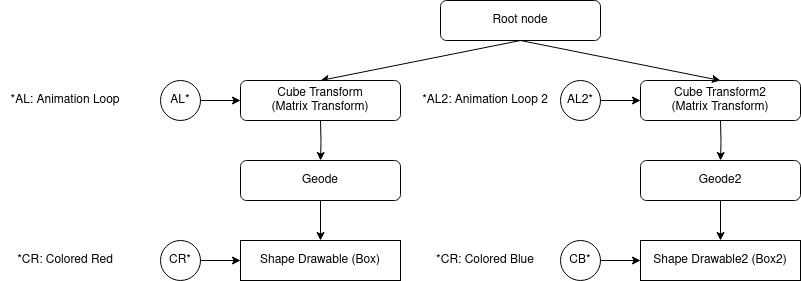

The diagram above was exported from draw.io. Its source (the exported page's mxGraphModel, read from the mxfile embedded in the PNG):
<mxGraphModel dx="1360" dy="663" grid="1" gridSize="10" guides="1" tooltips="1" connect="1" arrows="1" fold="1" page="1" pageScale="1" pageWidth="1169" pageHeight="827" math="0" shadow="0">
  <root>
    <mxCell id="0" />
    <mxCell id="1" parent="0" />
    <mxCell id="hHtGd4PX7yefKJC_oEYl-1" style="rounded=0;orthogonalLoop=1;jettySize=auto;html=1;exitX=0.5;exitY=1;exitDx=0;exitDy=0;entryX=0.5;entryY=0;entryDx=0;entryDy=0;" edge="1" parent="1" source="hHtGd4PX7yefKJC_oEYl-2" target="hHtGd4PX7yefKJC_oEYl-7">
      <mxGeometry relative="1" as="geometry" />
    </mxCell>
    <mxCell id="hHtGd4PX7yefKJC_oEYl-2" value="Root node" style="rounded=1;whiteSpace=wrap;html=1;" vertex="1" parent="1">
      <mxGeometry x="560" y="120" width="160" height="40" as="geometry" />
    </mxCell>
    <mxCell id="hHtGd4PX7yefKJC_oEYl-3" style="edgeStyle=orthogonalEdgeStyle;rounded=0;orthogonalLoop=1;jettySize=auto;html=1;exitX=0.5;exitY=1;exitDx=0;exitDy=0;entryX=0.5;entryY=0;entryDx=0;entryDy=0;" edge="1" parent="1" target="hHtGd4PX7yefKJC_oEYl-5">
      <mxGeometry relative="1" as="geometry">
        <mxPoint x="440" y="240" as="sourcePoint" />
      </mxGeometry>
    </mxCell>
    <mxCell id="hHtGd4PX7yefKJC_oEYl-4" style="edgeStyle=orthogonalEdgeStyle;rounded=0;orthogonalLoop=1;jettySize=auto;html=1;exitX=0.5;exitY=1;exitDx=0;exitDy=0;entryX=0.5;entryY=0;entryDx=0;entryDy=0;" edge="1" parent="1" source="hHtGd4PX7yefKJC_oEYl-5" target="hHtGd4PX7yefKJC_oEYl-6">
      <mxGeometry relative="1" as="geometry" />
    </mxCell>
    <mxCell id="hHtGd4PX7yefKJC_oEYl-5" value="Geode" style="rounded=1;whiteSpace=wrap;html=1;" vertex="1" parent="1">
      <mxGeometry x="360" y="280" width="160" height="40" as="geometry" />
    </mxCell>
    <mxCell id="hHtGd4PX7yefKJC_oEYl-6" value="Shape Drawable (Box)" style="rounded=0;whiteSpace=wrap;html=1;" vertex="1" parent="1">
      <mxGeometry x="360" y="360" width="160" height="40" as="geometry" />
    </mxCell>
    <mxCell id="hHtGd4PX7yefKJC_oEYl-7" value="&lt;div&gt;Cube Transform&lt;/div&gt;&lt;div&gt;(Matrix Transform)&lt;br&gt;&lt;/div&gt;" style="rounded=1;whiteSpace=wrap;html=1;" vertex="1" parent="1">
      <mxGeometry x="360" y="200" width="160" height="40" as="geometry" />
    </mxCell>
    <mxCell id="hHtGd4PX7yefKJC_oEYl-8" style="edgeStyle=orthogonalEdgeStyle;rounded=0;orthogonalLoop=1;jettySize=auto;html=1;exitX=1;exitY=0.5;exitDx=0;exitDy=0;entryX=0;entryY=0.5;entryDx=0;entryDy=0;" edge="1" parent="1" source="hHtGd4PX7yefKJC_oEYl-9" target="hHtGd4PX7yefKJC_oEYl-7">
      <mxGeometry relative="1" as="geometry" />
    </mxCell>
    <mxCell id="hHtGd4PX7yefKJC_oEYl-9" value="AL*" style="ellipse;whiteSpace=wrap;html=1;aspect=fixed;" vertex="1" parent="1">
      <mxGeometry x="280" y="200" width="40" height="40" as="geometry" />
    </mxCell>
    <mxCell id="hHtGd4PX7yefKJC_oEYl-10" style="edgeStyle=orthogonalEdgeStyle;rounded=0;orthogonalLoop=1;jettySize=auto;html=1;exitX=1;exitY=0.5;exitDx=0;exitDy=0;entryX=0;entryY=0.5;entryDx=0;entryDy=0;" edge="1" parent="1" source="hHtGd4PX7yefKJC_oEYl-11" target="hHtGd4PX7yefKJC_oEYl-6">
      <mxGeometry relative="1" as="geometry" />
    </mxCell>
    <mxCell id="hHtGd4PX7yefKJC_oEYl-11" value="CR*" style="ellipse;whiteSpace=wrap;html=1;aspect=fixed;" vertex="1" parent="1">
      <mxGeometry x="280" y="360" width="40" height="40" as="geometry" />
    </mxCell>
    <mxCell id="hHtGd4PX7yefKJC_oEYl-12" value="*AL: Animation Loop" style="text;html=1;align=center;verticalAlign=middle;whiteSpace=wrap;rounded=0;" vertex="1" parent="1">
      <mxGeometry x="120" y="205" width="130" height="30" as="geometry" />
    </mxCell>
    <mxCell id="hHtGd4PX7yefKJC_oEYl-13" value="*CR: Colored Red" style="text;html=1;align=center;verticalAlign=middle;whiteSpace=wrap;rounded=0;" vertex="1" parent="1">
      <mxGeometry x="120" y="365" width="130" height="30" as="geometry" />
    </mxCell>
    <mxCell id="hHtGd4PX7yefKJC_oEYl-14" style="edgeStyle=orthogonalEdgeStyle;rounded=0;orthogonalLoop=1;jettySize=auto;html=1;exitX=0.5;exitY=1;exitDx=0;exitDy=0;entryX=0.5;entryY=0;entryDx=0;entryDy=0;" edge="1" parent="1" target="hHtGd4PX7yefKJC_oEYl-16">
      <mxGeometry relative="1" as="geometry">
        <mxPoint x="840" y="240" as="sourcePoint" />
      </mxGeometry>
    </mxCell>
    <mxCell id="hHtGd4PX7yefKJC_oEYl-15" style="edgeStyle=orthogonalEdgeStyle;rounded=0;orthogonalLoop=1;jettySize=auto;html=1;exitX=0.5;exitY=1;exitDx=0;exitDy=0;entryX=0.5;entryY=0;entryDx=0;entryDy=0;" edge="1" parent="1" source="hHtGd4PX7yefKJC_oEYl-16" target="hHtGd4PX7yefKJC_oEYl-17">
      <mxGeometry relative="1" as="geometry" />
    </mxCell>
    <mxCell id="hHtGd4PX7yefKJC_oEYl-16" value="Geode2" style="rounded=1;whiteSpace=wrap;html=1;" vertex="1" parent="1">
      <mxGeometry x="760" y="280" width="160" height="40" as="geometry" />
    </mxCell>
    <mxCell id="hHtGd4PX7yefKJC_oEYl-17" value="Shape Drawable2 (Box2)" style="rounded=0;whiteSpace=wrap;html=1;" vertex="1" parent="1">
      <mxGeometry x="760" y="360" width="160" height="40" as="geometry" />
    </mxCell>
    <mxCell id="hHtGd4PX7yefKJC_oEYl-18" value="&lt;div&gt;Cube Transform2&lt;/div&gt;&lt;div&gt;(Matrix Transform)&lt;br&gt;&lt;/div&gt;" style="rounded=1;whiteSpace=wrap;html=1;" vertex="1" parent="1">
      <mxGeometry x="760" y="200" width="160" height="40" as="geometry" />
    </mxCell>
    <mxCell id="hHtGd4PX7yefKJC_oEYl-19" style="edgeStyle=orthogonalEdgeStyle;rounded=0;orthogonalLoop=1;jettySize=auto;html=1;exitX=1;exitY=0.5;exitDx=0;exitDy=0;entryX=0;entryY=0.5;entryDx=0;entryDy=0;" edge="1" parent="1" source="hHtGd4PX7yefKJC_oEYl-20" target="hHtGd4PX7yefKJC_oEYl-18">
      <mxGeometry relative="1" as="geometry" />
    </mxCell>
    <mxCell id="hHtGd4PX7yefKJC_oEYl-20" value="AL2*" style="ellipse;whiteSpace=wrap;html=1;aspect=fixed;" vertex="1" parent="1">
      <mxGeometry x="680" y="200" width="40" height="40" as="geometry" />
    </mxCell>
    <mxCell id="hHtGd4PX7yefKJC_oEYl-21" style="edgeStyle=orthogonalEdgeStyle;rounded=0;orthogonalLoop=1;jettySize=auto;html=1;exitX=1;exitY=0.5;exitDx=0;exitDy=0;entryX=0;entryY=0.5;entryDx=0;entryDy=0;" edge="1" parent="1" source="hHtGd4PX7yefKJC_oEYl-22" target="hHtGd4PX7yefKJC_oEYl-17">
      <mxGeometry relative="1" as="geometry" />
    </mxCell>
    <mxCell id="hHtGd4PX7yefKJC_oEYl-22" value="CB*" style="ellipse;whiteSpace=wrap;html=1;aspect=fixed;" vertex="1" parent="1">
      <mxGeometry x="680" y="360" width="40" height="40" as="geometry" />
    </mxCell>
    <mxCell id="hHtGd4PX7yefKJC_oEYl-23" value="*AL2: Animation Loop 2" style="text;html=1;align=center;verticalAlign=middle;whiteSpace=wrap;rounded=0;" vertex="1" parent="1">
      <mxGeometry x="540" y="205" width="130" height="30" as="geometry" />
    </mxCell>
    <mxCell id="hHtGd4PX7yefKJC_oEYl-24" value="*CR: Colored Blue" style="text;html=1;align=center;verticalAlign=middle;whiteSpace=wrap;rounded=0;" vertex="1" parent="1">
      <mxGeometry x="540" y="365" width="130" height="30" as="geometry" />
    </mxCell>
    <mxCell id="hHtGd4PX7yefKJC_oEYl-25" style="rounded=0;orthogonalLoop=1;jettySize=auto;html=1;exitX=0.5;exitY=1;exitDx=0;exitDy=0;entryX=0.5;entryY=0;entryDx=0;entryDy=0;" edge="1" parent="1" source="hHtGd4PX7yefKJC_oEYl-2" target="hHtGd4PX7yefKJC_oEYl-18">
      <mxGeometry relative="1" as="geometry">
        <mxPoint x="650" y="170" as="sourcePoint" />
        <mxPoint x="450" y="210" as="targetPoint" />
      </mxGeometry>
    </mxCell>
  </root>
</mxGraphModel>